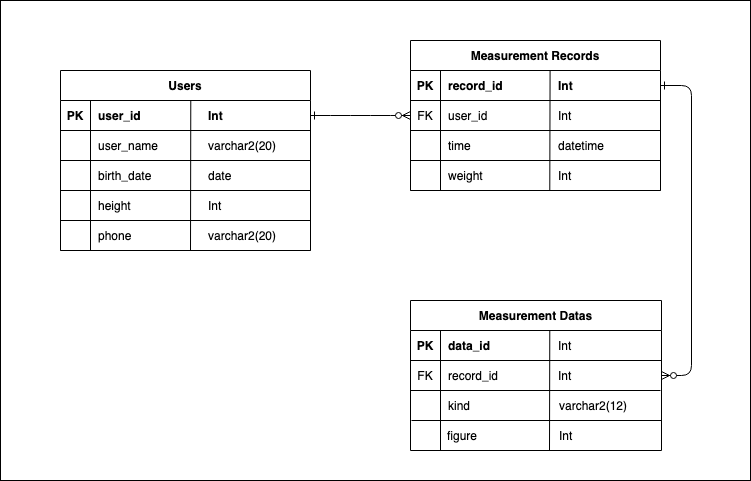

The diagram above was exported from draw.io. Its source (the exported page's mxGraphModel, read from the mxfile embedded in the PNG):
<mxGraphModel dx="214" dy="123" grid="1" gridSize="10" guides="1" tooltips="1" connect="1" arrows="1" fold="1" page="1" pageScale="1" pageWidth="850" pageHeight="1100" math="0" shadow="0" extFonts="Permanent Marker^https://fonts.googleapis.com/css?family=Permanent+Marker">
  <root>
    <mxCell id="0" />
    <mxCell id="1" parent="0" />
    <mxCell id="_YzLxhe6ox_weN9VB6Ez-39" value="" style="rounded=0;whiteSpace=wrap;html=1;fillColor=none;" vertex="1" parent="1">
      <mxGeometry x="50" y="20" width="750" height="480" as="geometry" />
    </mxCell>
    <mxCell id="C-vyLk0tnHw3VtMMgP7b-1" value="" style="edgeStyle=entityRelationEdgeStyle;endArrow=ERzeroToMany;startArrow=ERone;endFill=1;startFill=0;" parent="1" source="C-vyLk0tnHw3VtMMgP7b-24" target="C-vyLk0tnHw3VtMMgP7b-6" edge="1">
      <mxGeometry width="100" height="100" relative="1" as="geometry">
        <mxPoint x="350" y="660" as="sourcePoint" />
        <mxPoint x="450" y="560" as="targetPoint" />
      </mxGeometry>
    </mxCell>
    <mxCell id="C-vyLk0tnHw3VtMMgP7b-12" value="" style="edgeStyle=entityRelationEdgeStyle;endArrow=ERzeroToMany;startArrow=ERone;endFill=1;startFill=0;" parent="1" source="C-vyLk0tnHw3VtMMgP7b-3" target="C-vyLk0tnHw3VtMMgP7b-17" edge="1">
      <mxGeometry width="100" height="100" relative="1" as="geometry">
        <mxPoint x="410" y="120" as="sourcePoint" />
        <mxPoint x="470" y="145" as="targetPoint" />
      </mxGeometry>
    </mxCell>
    <mxCell id="C-vyLk0tnHw3VtMMgP7b-2" value="Measurement Records" style="shape=table;startSize=30;container=1;collapsible=1;childLayout=tableLayout;fixedRows=1;rowLines=0;fontStyle=1;align=center;resizeLast=1;" parent="1" vertex="1">
      <mxGeometry x="460" y="60" width="250" height="150" as="geometry" />
    </mxCell>
    <mxCell id="C-vyLk0tnHw3VtMMgP7b-3" value="" style="shape=partialRectangle;collapsible=0;dropTarget=0;pointerEvents=0;fillColor=none;points=[[0,0.5],[1,0.5]];portConstraint=eastwest;top=0;left=0;right=0;bottom=1;" parent="C-vyLk0tnHw3VtMMgP7b-2" vertex="1">
      <mxGeometry y="30" width="250" height="30" as="geometry" />
    </mxCell>
    <mxCell id="C-vyLk0tnHw3VtMMgP7b-4" value="PK" style="shape=partialRectangle;overflow=hidden;connectable=0;fillColor=none;top=0;left=0;bottom=0;right=0;fontStyle=1;" parent="C-vyLk0tnHw3VtMMgP7b-3" vertex="1">
      <mxGeometry width="30" height="30" as="geometry">
        <mxRectangle width="30" height="30" as="alternateBounds" />
      </mxGeometry>
    </mxCell>
    <mxCell id="C-vyLk0tnHw3VtMMgP7b-5" value="record_id " style="shape=partialRectangle;overflow=hidden;connectable=0;fillColor=none;top=0;left=0;bottom=0;right=0;align=left;spacingLeft=6;fontStyle=1;" parent="C-vyLk0tnHw3VtMMgP7b-3" vertex="1">
      <mxGeometry x="30" width="220" height="30" as="geometry">
        <mxRectangle width="220" height="30" as="alternateBounds" />
      </mxGeometry>
    </mxCell>
    <mxCell id="C-vyLk0tnHw3VtMMgP7b-6" value="" style="shape=partialRectangle;collapsible=0;dropTarget=0;pointerEvents=0;fillColor=none;points=[[0,0.5],[1,0.5]];portConstraint=eastwest;top=0;left=0;right=0;bottom=0;" parent="C-vyLk0tnHw3VtMMgP7b-2" vertex="1">
      <mxGeometry y="60" width="250" height="30" as="geometry" />
    </mxCell>
    <mxCell id="C-vyLk0tnHw3VtMMgP7b-7" value="FK" style="shape=partialRectangle;overflow=hidden;connectable=0;fillColor=none;top=0;left=0;bottom=0;right=0;" parent="C-vyLk0tnHw3VtMMgP7b-6" vertex="1">
      <mxGeometry width="30" height="30" as="geometry">
        <mxRectangle width="30" height="30" as="alternateBounds" />
      </mxGeometry>
    </mxCell>
    <mxCell id="C-vyLk0tnHw3VtMMgP7b-8" value="user_id" style="shape=partialRectangle;overflow=hidden;connectable=0;fillColor=none;top=0;left=0;bottom=0;right=0;align=left;spacingLeft=6;" parent="C-vyLk0tnHw3VtMMgP7b-6" vertex="1">
      <mxGeometry x="30" width="220" height="30" as="geometry">
        <mxRectangle width="220" height="30" as="alternateBounds" />
      </mxGeometry>
    </mxCell>
    <mxCell id="C-vyLk0tnHw3VtMMgP7b-9" value="" style="shape=partialRectangle;collapsible=0;dropTarget=0;pointerEvents=0;fillColor=none;points=[[0,0.5],[1,0.5]];portConstraint=eastwest;top=0;left=0;right=0;bottom=0;" parent="C-vyLk0tnHw3VtMMgP7b-2" vertex="1">
      <mxGeometry y="90" width="250" height="30" as="geometry" />
    </mxCell>
    <mxCell id="C-vyLk0tnHw3VtMMgP7b-10" value="" style="shape=partialRectangle;overflow=hidden;connectable=0;fillColor=none;top=0;left=0;bottom=0;right=0;" parent="C-vyLk0tnHw3VtMMgP7b-9" vertex="1">
      <mxGeometry width="30" height="30" as="geometry">
        <mxRectangle width="30" height="30" as="alternateBounds" />
      </mxGeometry>
    </mxCell>
    <mxCell id="C-vyLk0tnHw3VtMMgP7b-11" value="time" style="shape=partialRectangle;overflow=hidden;connectable=0;fillColor=none;top=0;left=0;bottom=0;right=0;align=left;spacingLeft=6;" parent="C-vyLk0tnHw3VtMMgP7b-9" vertex="1">
      <mxGeometry x="30" width="220" height="30" as="geometry">
        <mxRectangle width="220" height="30" as="alternateBounds" />
      </mxGeometry>
    </mxCell>
    <mxCell id="C-vyLk0tnHw3VtMMgP7b-13" value="Measurement Datas" style="shape=table;startSize=30;container=1;collapsible=1;childLayout=tableLayout;fixedRows=1;rowLines=0;fontStyle=1;align=center;resizeLast=1;" parent="1" vertex="1">
      <mxGeometry x="460" y="320" width="251" height="150" as="geometry" />
    </mxCell>
    <mxCell id="C-vyLk0tnHw3VtMMgP7b-14" value="" style="shape=partialRectangle;collapsible=0;dropTarget=0;pointerEvents=0;fillColor=none;points=[[0,0.5],[1,0.5]];portConstraint=eastwest;top=0;left=0;right=0;bottom=1;" parent="C-vyLk0tnHw3VtMMgP7b-13" vertex="1">
      <mxGeometry y="30" width="251" height="30" as="geometry" />
    </mxCell>
    <mxCell id="C-vyLk0tnHw3VtMMgP7b-15" value="PK" style="shape=partialRectangle;overflow=hidden;connectable=0;fillColor=none;top=0;left=0;bottom=0;right=0;fontStyle=1;" parent="C-vyLk0tnHw3VtMMgP7b-14" vertex="1">
      <mxGeometry width="30" height="30" as="geometry">
        <mxRectangle width="30" height="30" as="alternateBounds" />
      </mxGeometry>
    </mxCell>
    <mxCell id="C-vyLk0tnHw3VtMMgP7b-16" value="data_id " style="shape=partialRectangle;overflow=hidden;connectable=0;fillColor=none;top=0;left=0;bottom=0;right=0;align=left;spacingLeft=6;fontStyle=1;" parent="C-vyLk0tnHw3VtMMgP7b-14" vertex="1">
      <mxGeometry x="30" width="221" height="30" as="geometry">
        <mxRectangle width="221" height="30" as="alternateBounds" />
      </mxGeometry>
    </mxCell>
    <mxCell id="C-vyLk0tnHw3VtMMgP7b-17" value="" style="shape=partialRectangle;collapsible=0;dropTarget=0;pointerEvents=0;fillColor=none;points=[[0,0.5],[1,0.5]];portConstraint=eastwest;top=0;left=0;right=0;bottom=0;" parent="C-vyLk0tnHw3VtMMgP7b-13" vertex="1">
      <mxGeometry y="60" width="251" height="30" as="geometry" />
    </mxCell>
    <mxCell id="C-vyLk0tnHw3VtMMgP7b-18" value="FK" style="shape=partialRectangle;overflow=hidden;connectable=0;fillColor=none;top=0;left=0;bottom=0;right=0;" parent="C-vyLk0tnHw3VtMMgP7b-17" vertex="1">
      <mxGeometry width="30" height="30" as="geometry">
        <mxRectangle width="30" height="30" as="alternateBounds" />
      </mxGeometry>
    </mxCell>
    <mxCell id="C-vyLk0tnHw3VtMMgP7b-19" value="record_id" style="shape=partialRectangle;overflow=hidden;connectable=0;fillColor=none;top=0;left=0;bottom=0;right=0;align=left;spacingLeft=6;" parent="C-vyLk0tnHw3VtMMgP7b-17" vertex="1">
      <mxGeometry x="30" width="221" height="30" as="geometry">
        <mxRectangle width="221" height="30" as="alternateBounds" />
      </mxGeometry>
    </mxCell>
    <mxCell id="C-vyLk0tnHw3VtMMgP7b-20" value="" style="shape=partialRectangle;collapsible=0;dropTarget=0;pointerEvents=0;fillColor=none;points=[[0,0.5],[1,0.5]];portConstraint=eastwest;top=0;left=0;right=0;bottom=0;" parent="C-vyLk0tnHw3VtMMgP7b-13" vertex="1">
      <mxGeometry y="90" width="251" height="30" as="geometry" />
    </mxCell>
    <mxCell id="C-vyLk0tnHw3VtMMgP7b-21" value="" style="shape=partialRectangle;overflow=hidden;connectable=0;fillColor=none;top=0;left=0;bottom=0;right=0;" parent="C-vyLk0tnHw3VtMMgP7b-20" vertex="1">
      <mxGeometry width="30" height="30" as="geometry">
        <mxRectangle width="30" height="30" as="alternateBounds" />
      </mxGeometry>
    </mxCell>
    <mxCell id="C-vyLk0tnHw3VtMMgP7b-22" value="kind" style="shape=partialRectangle;overflow=hidden;connectable=0;fillColor=none;top=0;left=0;bottom=0;right=0;align=left;spacingLeft=6;" parent="C-vyLk0tnHw3VtMMgP7b-20" vertex="1">
      <mxGeometry x="30" width="221" height="30" as="geometry">
        <mxRectangle width="221" height="30" as="alternateBounds" />
      </mxGeometry>
    </mxCell>
    <mxCell id="C-vyLk0tnHw3VtMMgP7b-23" value="Users" style="shape=table;startSize=30;container=1;collapsible=1;childLayout=tableLayout;fixedRows=1;rowLines=0;fontStyle=1;align=center;resizeLast=1;" parent="1" vertex="1">
      <mxGeometry x="110" y="90" width="250" height="180" as="geometry" />
    </mxCell>
    <mxCell id="C-vyLk0tnHw3VtMMgP7b-24" value="" style="shape=partialRectangle;collapsible=0;dropTarget=0;pointerEvents=0;fillColor=none;points=[[0,0.5],[1,0.5]];portConstraint=eastwest;top=0;left=0;right=0;bottom=1;" parent="C-vyLk0tnHw3VtMMgP7b-23" vertex="1">
      <mxGeometry y="30" width="250" height="30" as="geometry" />
    </mxCell>
    <mxCell id="C-vyLk0tnHw3VtMMgP7b-25" value="PK" style="shape=partialRectangle;overflow=hidden;connectable=0;fillColor=none;top=0;left=0;bottom=0;right=0;fontStyle=1;" parent="C-vyLk0tnHw3VtMMgP7b-24" vertex="1">
      <mxGeometry width="30" height="30" as="geometry">
        <mxRectangle width="30" height="30" as="alternateBounds" />
      </mxGeometry>
    </mxCell>
    <mxCell id="C-vyLk0tnHw3VtMMgP7b-26" value="user_id" style="shape=partialRectangle;overflow=hidden;connectable=0;fillColor=none;top=0;left=0;bottom=0;right=0;align=left;spacingLeft=6;fontStyle=1;" parent="C-vyLk0tnHw3VtMMgP7b-24" vertex="1">
      <mxGeometry x="30" width="220" height="30" as="geometry">
        <mxRectangle width="220" height="30" as="alternateBounds" />
      </mxGeometry>
    </mxCell>
    <mxCell id="C-vyLk0tnHw3VtMMgP7b-27" value="" style="shape=partialRectangle;collapsible=0;dropTarget=0;pointerEvents=0;fillColor=none;points=[[0,0.5],[1,0.5]];portConstraint=eastwest;top=0;left=0;right=0;bottom=0;" parent="C-vyLk0tnHw3VtMMgP7b-23" vertex="1">
      <mxGeometry y="60" width="250" height="30" as="geometry" />
    </mxCell>
    <mxCell id="C-vyLk0tnHw3VtMMgP7b-28" value="" style="shape=partialRectangle;overflow=hidden;connectable=0;fillColor=none;top=0;left=0;bottom=0;right=0;" parent="C-vyLk0tnHw3VtMMgP7b-27" vertex="1">
      <mxGeometry width="30" height="30" as="geometry">
        <mxRectangle width="30" height="30" as="alternateBounds" />
      </mxGeometry>
    </mxCell>
    <mxCell id="C-vyLk0tnHw3VtMMgP7b-29" value="user_name" style="shape=partialRectangle;overflow=hidden;connectable=0;fillColor=none;top=0;left=0;bottom=0;right=0;align=left;spacingLeft=6;perimeterSpacing=1;" parent="C-vyLk0tnHw3VtMMgP7b-27" vertex="1">
      <mxGeometry x="30" width="220" height="30" as="geometry">
        <mxRectangle width="220" height="30" as="alternateBounds" />
      </mxGeometry>
    </mxCell>
    <mxCell id="_YzLxhe6ox_weN9VB6Ez-2" value="birth_date" style="shape=partialRectangle;overflow=hidden;connectable=0;fillColor=none;top=0;left=0;bottom=0;right=0;align=left;spacingLeft=6;" vertex="1" parent="1">
      <mxGeometry x="140" y="180" width="110" height="30" as="geometry">
        <mxRectangle width="220" height="30" as="alternateBounds" />
      </mxGeometry>
    </mxCell>
    <mxCell id="_YzLxhe6ox_weN9VB6Ez-3" value="" style="endArrow=none;html=1;rounded=0;" edge="1" parent="1">
      <mxGeometry width="50" height="50" relative="1" as="geometry">
        <mxPoint x="110" y="180" as="sourcePoint" />
        <mxPoint x="360" y="180" as="targetPoint" />
      </mxGeometry>
    </mxCell>
    <mxCell id="_YzLxhe6ox_weN9VB6Ez-4" value="" style="endArrow=none;html=1;rounded=0;" edge="1" parent="1">
      <mxGeometry width="50" height="50" relative="1" as="geometry">
        <mxPoint x="110" y="210" as="sourcePoint" />
        <mxPoint x="360" y="210" as="targetPoint" />
      </mxGeometry>
    </mxCell>
    <mxCell id="_YzLxhe6ox_weN9VB6Ez-5" value="" style="endArrow=none;html=1;rounded=0;" edge="1" parent="1">
      <mxGeometry width="50" height="50" relative="1" as="geometry">
        <mxPoint x="110" y="240" as="sourcePoint" />
        <mxPoint x="360" y="240" as="targetPoint" />
      </mxGeometry>
    </mxCell>
    <mxCell id="_YzLxhe6ox_weN9VB6Ez-6" value="height" style="shape=partialRectangle;overflow=hidden;connectable=0;fillColor=none;top=0;left=0;bottom=0;right=0;align=left;spacingLeft=6;" vertex="1" parent="1">
      <mxGeometry x="140" y="210" width="110" height="30" as="geometry">
        <mxRectangle width="220" height="30" as="alternateBounds" />
      </mxGeometry>
    </mxCell>
    <mxCell id="_YzLxhe6ox_weN9VB6Ez-7" value="" style="shape=partialRectangle;overflow=hidden;connectable=0;fillColor=none;top=0;left=0;bottom=0;right=0;" vertex="1" parent="1">
      <mxGeometry x="110" y="180" width="30" height="30" as="geometry">
        <mxRectangle width="30" height="30" as="alternateBounds" />
      </mxGeometry>
    </mxCell>
    <mxCell id="_YzLxhe6ox_weN9VB6Ez-8" value="" style="shape=partialRectangle;overflow=hidden;connectable=0;fillColor=none;top=0;left=0;bottom=0;right=0;" vertex="1" parent="1">
      <mxGeometry x="110" y="210" width="30" height="30" as="geometry">
        <mxRectangle width="30" height="30" as="alternateBounds" />
      </mxGeometry>
    </mxCell>
    <mxCell id="_YzLxhe6ox_weN9VB6Ez-9" value="phone" style="shape=partialRectangle;overflow=hidden;connectable=0;fillColor=none;top=0;left=0;bottom=0;right=0;align=left;spacingLeft=6;" vertex="1" parent="1">
      <mxGeometry x="140" y="240" width="110" height="30" as="geometry">
        <mxRectangle width="220" height="30" as="alternateBounds" />
      </mxGeometry>
    </mxCell>
    <mxCell id="_YzLxhe6ox_weN9VB6Ez-10" value="" style="endArrow=none;html=1;rounded=0;" edge="1" parent="1">
      <mxGeometry width="50" height="50" relative="1" as="geometry">
        <mxPoint x="110" y="270" as="sourcePoint" />
        <mxPoint x="360" y="270" as="targetPoint" />
      </mxGeometry>
    </mxCell>
    <mxCell id="_YzLxhe6ox_weN9VB6Ez-12" value="" style="shape=partialRectangle;overflow=hidden;connectable=0;fillColor=none;top=0;left=0;bottom=0;right=0;" vertex="1" parent="1">
      <mxGeometry x="110" y="240" width="30" height="30" as="geometry">
        <mxRectangle width="30" height="30" as="alternateBounds" />
      </mxGeometry>
    </mxCell>
    <mxCell id="_YzLxhe6ox_weN9VB6Ez-13" value="" style="endArrow=none;html=1;rounded=0;" edge="1" parent="1">
      <mxGeometry width="50" height="50" relative="1" as="geometry">
        <mxPoint x="140" y="270" as="sourcePoint" />
        <mxPoint x="140" y="180" as="targetPoint" />
      </mxGeometry>
    </mxCell>
    <mxCell id="_YzLxhe6ox_weN9VB6Ez-14" value="" style="endArrow=none;html=1;rounded=0;" edge="1" parent="1">
      <mxGeometry width="50" height="50" relative="1" as="geometry">
        <mxPoint x="460" y="150" as="sourcePoint" />
        <mxPoint x="710" y="150" as="targetPoint" />
      </mxGeometry>
    </mxCell>
    <mxCell id="_YzLxhe6ox_weN9VB6Ez-15" value="" style="endArrow=none;html=1;rounded=0;" edge="1" parent="1">
      <mxGeometry width="50" height="50" relative="1" as="geometry">
        <mxPoint x="460" y="180" as="sourcePoint" />
        <mxPoint x="710" y="180" as="targetPoint" />
      </mxGeometry>
    </mxCell>
    <mxCell id="_YzLxhe6ox_weN9VB6Ez-16" value="" style="endArrow=none;html=1;rounded=0;" edge="1" parent="1">
      <mxGeometry width="50" height="50" relative="1" as="geometry">
        <mxPoint x="460" y="210" as="sourcePoint" />
        <mxPoint x="710" y="210" as="targetPoint" />
      </mxGeometry>
    </mxCell>
    <mxCell id="_YzLxhe6ox_weN9VB6Ez-17" value="" style="endArrow=none;html=1;rounded=0;" edge="1" parent="1">
      <mxGeometry width="50" height="50" relative="1" as="geometry">
        <mxPoint x="490" y="210" as="sourcePoint" />
        <mxPoint x="490" y="120" as="targetPoint" />
      </mxGeometry>
    </mxCell>
    <mxCell id="_YzLxhe6ox_weN9VB6Ez-18" value="weight" style="shape=partialRectangle;overflow=hidden;connectable=0;fillColor=none;top=0;left=0;bottom=0;right=0;align=left;spacingLeft=6;" vertex="1" parent="1">
      <mxGeometry x="490" y="180" width="220" height="30" as="geometry">
        <mxRectangle width="220" height="30" as="alternateBounds" />
      </mxGeometry>
    </mxCell>
    <mxCell id="_YzLxhe6ox_weN9VB6Ez-20" value="varchar2(20)" style="shape=partialRectangle;overflow=hidden;connectable=0;fillColor=none;top=0;left=0;bottom=0;right=0;align=left;spacingLeft=6;" vertex="1" parent="1">
      <mxGeometry x="250" y="240" width="110" height="30" as="geometry">
        <mxRectangle width="220" height="30" as="alternateBounds" />
      </mxGeometry>
    </mxCell>
    <mxCell id="_YzLxhe6ox_weN9VB6Ez-21" value="Int" style="shape=partialRectangle;overflow=hidden;connectable=0;fillColor=none;top=0;left=0;bottom=0;right=0;align=left;spacingLeft=6;" vertex="1" parent="1">
      <mxGeometry x="250" y="210" width="110" height="30" as="geometry">
        <mxRectangle width="220" height="30" as="alternateBounds" />
      </mxGeometry>
    </mxCell>
    <mxCell id="_YzLxhe6ox_weN9VB6Ez-22" value="date" style="shape=partialRectangle;overflow=hidden;connectable=0;fillColor=none;top=0;left=0;bottom=0;right=0;align=left;spacingLeft=6;" vertex="1" parent="1">
      <mxGeometry x="250" y="180" width="110" height="30" as="geometry">
        <mxRectangle width="220" height="30" as="alternateBounds" />
      </mxGeometry>
    </mxCell>
    <mxCell id="_YzLxhe6ox_weN9VB6Ez-23" value="varchar2(20)" style="shape=partialRectangle;overflow=hidden;connectable=0;fillColor=none;top=0;left=0;bottom=0;right=0;align=left;spacingLeft=6;" vertex="1" parent="1">
      <mxGeometry x="250" y="150" width="110" height="30" as="geometry">
        <mxRectangle width="220" height="30" as="alternateBounds" />
      </mxGeometry>
    </mxCell>
    <mxCell id="_YzLxhe6ox_weN9VB6Ez-24" value="Int" style="shape=partialRectangle;overflow=hidden;connectable=0;fillColor=none;top=0;left=0;bottom=0;right=0;align=left;spacingLeft=6;fontStyle=1" vertex="1" parent="1">
      <mxGeometry x="250" y="120" width="110" height="30" as="geometry">
        <mxRectangle width="220" height="30" as="alternateBounds" />
      </mxGeometry>
    </mxCell>
    <mxCell id="_YzLxhe6ox_weN9VB6Ez-25" value="Int" style="shape=partialRectangle;overflow=hidden;connectable=0;fillColor=none;top=0;left=0;bottom=0;right=0;align=left;spacingLeft=6;" vertex="1" parent="1">
      <mxGeometry x="600" y="180" width="110" height="30" as="geometry">
        <mxRectangle width="220" height="30" as="alternateBounds" />
      </mxGeometry>
    </mxCell>
    <mxCell id="_YzLxhe6ox_weN9VB6Ez-26" value="datetime" style="shape=partialRectangle;overflow=hidden;connectable=0;fillColor=none;top=0;left=0;bottom=0;right=0;align=left;spacingLeft=6;" vertex="1" parent="1">
      <mxGeometry x="600" y="150" width="110" height="30" as="geometry">
        <mxRectangle width="220" height="30" as="alternateBounds" />
      </mxGeometry>
    </mxCell>
    <mxCell id="_YzLxhe6ox_weN9VB6Ez-27" value="Int" style="shape=partialRectangle;overflow=hidden;connectable=0;fillColor=none;top=0;left=0;bottom=0;right=0;align=left;spacingLeft=6;" vertex="1" parent="1">
      <mxGeometry x="600" y="120" width="110" height="30" as="geometry">
        <mxRectangle width="220" height="30" as="alternateBounds" />
      </mxGeometry>
    </mxCell>
    <mxCell id="_YzLxhe6ox_weN9VB6Ez-28" value="Int" style="shape=partialRectangle;overflow=hidden;connectable=0;fillColor=none;top=0;left=0;bottom=0;right=0;align=left;spacingLeft=6;fontStyle=1" vertex="1" parent="1">
      <mxGeometry x="600" y="90" width="110" height="30" as="geometry">
        <mxRectangle width="220" height="30" as="alternateBounds" />
      </mxGeometry>
    </mxCell>
    <mxCell id="_YzLxhe6ox_weN9VB6Ez-29" value="figure" style="shape=partialRectangle;overflow=hidden;connectable=0;fillColor=none;top=0;left=0;bottom=0;right=0;align=left;spacingLeft=6;" vertex="1" parent="1">
      <mxGeometry x="489" y="440" width="221" height="30" as="geometry">
        <mxRectangle width="221" height="30" as="alternateBounds" />
      </mxGeometry>
    </mxCell>
    <mxCell id="_YzLxhe6ox_weN9VB6Ez-31" value="" style="endArrow=none;html=1;rounded=0;" edge="1" parent="1">
      <mxGeometry width="50" height="50" relative="1" as="geometry">
        <mxPoint x="461" y="440" as="sourcePoint" />
        <mxPoint x="711" y="440" as="targetPoint" />
      </mxGeometry>
    </mxCell>
    <mxCell id="_YzLxhe6ox_weN9VB6Ez-32" value="" style="endArrow=none;html=1;rounded=0;" edge="1" parent="1">
      <mxGeometry width="50" height="50" relative="1" as="geometry">
        <mxPoint x="490" y="470" as="sourcePoint" />
        <mxPoint x="490" y="380" as="targetPoint" />
      </mxGeometry>
    </mxCell>
    <mxCell id="_YzLxhe6ox_weN9VB6Ez-33" value="Int" style="shape=partialRectangle;overflow=hidden;connectable=0;fillColor=none;top=0;left=0;bottom=0;right=0;align=left;spacingLeft=6;" vertex="1" parent="1">
      <mxGeometry x="600" y="350" width="110" height="30" as="geometry">
        <mxRectangle width="220" height="30" as="alternateBounds" />
      </mxGeometry>
    </mxCell>
    <mxCell id="_YzLxhe6ox_weN9VB6Ez-35" value="" style="endArrow=none;html=1;rounded=0;" edge="1" parent="1">
      <mxGeometry width="50" height="50" relative="1" as="geometry">
        <mxPoint x="460" y="410" as="sourcePoint" />
        <mxPoint x="710" y="410" as="targetPoint" />
      </mxGeometry>
    </mxCell>
    <mxCell id="_YzLxhe6ox_weN9VB6Ez-36" value="Int" style="shape=partialRectangle;overflow=hidden;connectable=0;fillColor=none;top=0;left=0;bottom=0;right=0;align=left;spacingLeft=6;" vertex="1" parent="1">
      <mxGeometry x="600" y="380" width="110" height="30" as="geometry">
        <mxRectangle width="220" height="30" as="alternateBounds" />
      </mxGeometry>
    </mxCell>
    <mxCell id="_YzLxhe6ox_weN9VB6Ez-37" value="Int" style="shape=partialRectangle;overflow=hidden;connectable=0;fillColor=none;top=0;left=0;bottom=0;right=0;align=left;spacingLeft=6;" vertex="1" parent="1">
      <mxGeometry x="601" y="440" width="110" height="30" as="geometry">
        <mxRectangle width="220" height="30" as="alternateBounds" />
      </mxGeometry>
    </mxCell>
    <mxCell id="_YzLxhe6ox_weN9VB6Ez-38" value="varchar2(12)" style="shape=partialRectangle;overflow=hidden;connectable=0;fillColor=none;top=0;left=0;bottom=0;right=0;align=left;spacingLeft=6;" vertex="1" parent="1">
      <mxGeometry x="601" y="410" width="110" height="30" as="geometry">
        <mxRectangle width="220" height="30" as="alternateBounds" />
      </mxGeometry>
    </mxCell>
    <mxCell id="_YzLxhe6ox_weN9VB6Ez-40" value="" style="endArrow=none;html=1;rounded=0;" edge="1" parent="1">
      <mxGeometry width="50" height="50" relative="1" as="geometry">
        <mxPoint x="599" y="470" as="sourcePoint" />
        <mxPoint x="599.29" y="349.99999999999994" as="targetPoint" />
      </mxGeometry>
    </mxCell>
    <mxCell id="_YzLxhe6ox_weN9VB6Ez-41" value="" style="endArrow=none;html=1;rounded=0;" edge="1" parent="1">
      <mxGeometry width="50" height="50" relative="1" as="geometry">
        <mxPoint x="599.29" y="210" as="sourcePoint" />
        <mxPoint x="599.5799999999999" y="89.99999999999994" as="targetPoint" />
      </mxGeometry>
    </mxCell>
    <mxCell id="_YzLxhe6ox_weN9VB6Ez-42" value="" style="endArrow=none;html=1;rounded=0;" edge="1" parent="1">
      <mxGeometry width="50" height="50" relative="1" as="geometry">
        <mxPoint x="240" y="270" as="sourcePoint" />
        <mxPoint x="240.28999999999996" y="119.99999999999994" as="targetPoint" />
      </mxGeometry>
    </mxCell>
  </root>
</mxGraphModel>